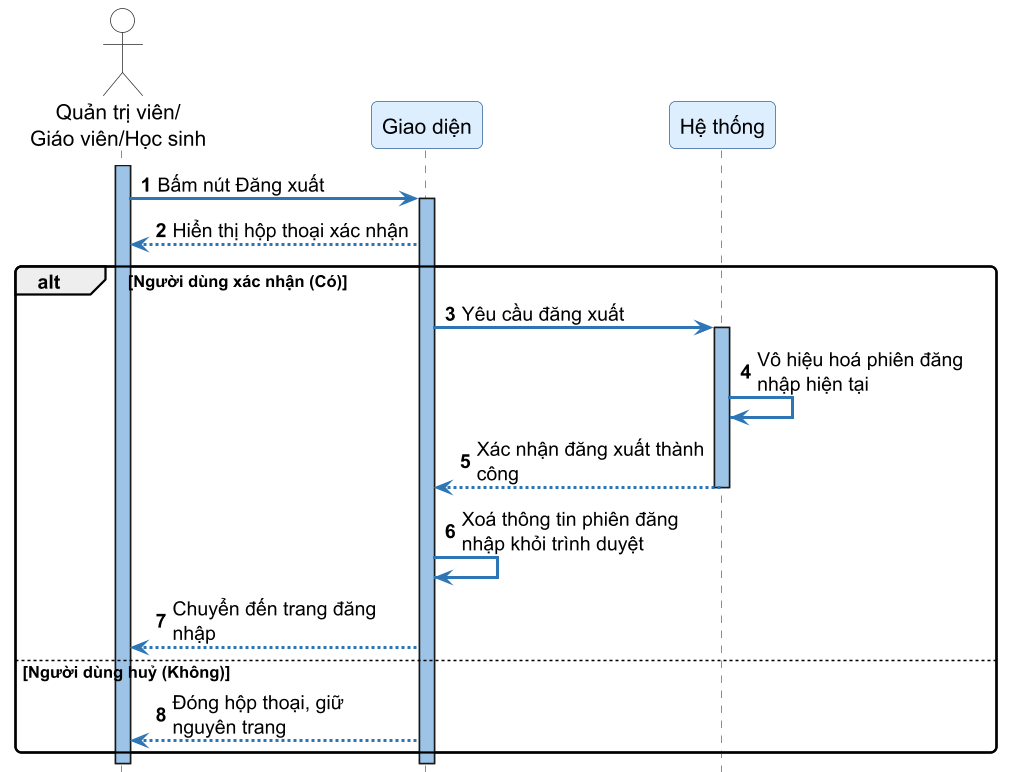

The diagram above was rendered by PlantUML. Its source (embedded in the PNG):
@startuml SD02_dang_xuat
skinparamlocked dpi 144
autonumber
skinparam sequenceArrowThickness 2
skinparam roundcorner 8
skinparam maxmessagesize 160
skinparam sequence {
    ArrowColor #2E75B6
    ActorBorderColor #333333
    LifeLineBorderColor #2E75B6
    LifeLineBackgroundColor #9DC3E6
    ParticipantBorderColor #336699
    ParticipantBackgroundColor #DDEEFF
    ParticipantFontSize 14
    ParticipantFontName "DejaVu Sans"
    ActorBackgroundColor White
    ActorFontName "DejaVu Sans"
    ActorFontSize 14
    NoteBackgroundColor #FFFFCC
    NoteBorderColor #CCCC00
}
skinparam fontname "DejaVu Sans"
hide footbox

actor "Quản trị viên/\nGiáo viên/Học sinh" as User
participant "Giao diện" as FE
participant "Hệ thống" as SYS

activate User
User -> FE ++ : Bấm nút Đăng xuất
FE --> User : Hiển thị hộp thoại xác nhận
alt Người dùng xác nhận (Có)
    FE -> SYS ++ : Yêu cầu đăng xuất
    SYS -> SYS : Vô hiệu hoá phiên đăng nhập hiện tại
    SYS --> FE -- : Xác nhận đăng xuất thành công
    FE -> FE : Xoá thông tin phiên đăng nhập khỏi trình duyệt
    FE --> User : Chuyển đến trang đăng nhập
else Người dùng huỷ (Không)
    FE --> User : Đóng hộp thoại, giữ nguyên trang
end
deactivate FE
deactivate User

@enduml